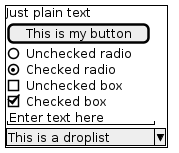

The diagram above was rendered by PlantUML. Its source (embedded in the PNG):
@startsalt home_screen
{+
  Just plain text
  [This is my button]
  ()  Unchecked radio
  (X) Checked radio
  []  Unchecked box
  [X] Checked box
  "Enter text here   "
  ^This is a droplist^
}
@endsalt